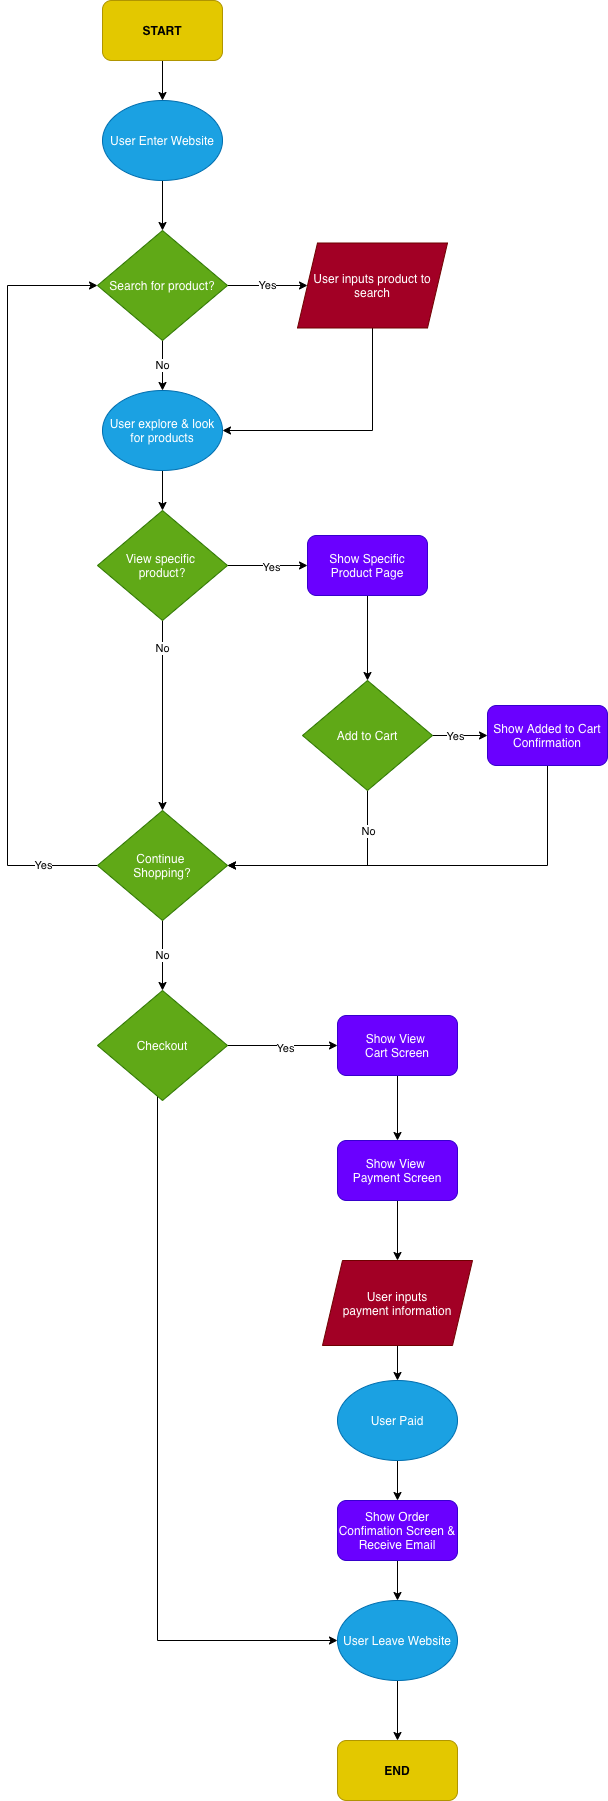

The diagram above was exported from draw.io. Its source (the exported page's mxGraphModel, read from the mxfile embedded in the PNG):
<mxGraphModel dx="1126" dy="1742" grid="1" gridSize="10" guides="1" tooltips="1" connect="1" arrows="1" fold="1" page="1" pageScale="1" pageWidth="850" pageHeight="1100" math="0" shadow="0">
  <root>
    <mxCell id="0" />
    <mxCell id="1" parent="0" />
    <mxCell id="8" value="" style="edgeStyle=orthogonalEdgeStyle;rounded=0;orthogonalLoop=1;jettySize=auto;html=1;" edge="1" parent="1" source="2" target="4">
      <mxGeometry relative="1" as="geometry" />
    </mxCell>
    <mxCell id="2" value="User Enter Website" style="ellipse;whiteSpace=wrap;html=1;fillColor=#1ba1e2;strokeColor=#006EAF;fontColor=#ffffff;" vertex="1" parent="1">
      <mxGeometry x="285" y="70" width="120" height="80" as="geometry" />
    </mxCell>
    <mxCell id="6" value="Yes" style="edgeStyle=orthogonalEdgeStyle;rounded=0;orthogonalLoop=1;jettySize=auto;html=1;" edge="1" parent="1" source="4" target="5">
      <mxGeometry relative="1" as="geometry" />
    </mxCell>
    <mxCell id="9" value="No" style="edgeStyle=orthogonalEdgeStyle;rounded=0;orthogonalLoop=1;jettySize=auto;html=1;entryX=0.5;entryY=0;entryDx=0;entryDy=0;" edge="1" parent="1" source="4" target="15">
      <mxGeometry relative="1" as="geometry">
        <mxPoint x="345" y="370" as="targetPoint" />
      </mxGeometry>
    </mxCell>
    <mxCell id="4" value="Search for product?" style="rhombus;whiteSpace=wrap;html=1;fillColor=#60a917;strokeColor=#2D7600;fontColor=#ffffff;" vertex="1" parent="1">
      <mxGeometry x="280" y="200" width="130" height="110" as="geometry" />
    </mxCell>
    <mxCell id="10" style="edgeStyle=orthogonalEdgeStyle;rounded=0;orthogonalLoop=1;jettySize=auto;html=1;entryX=1;entryY=0.5;entryDx=0;entryDy=0;" edge="1" parent="1" source="5" target="15">
      <mxGeometry relative="1" as="geometry">
        <mxPoint x="405" y="400" as="targetPoint" />
        <Array as="points">
          <mxPoint x="555" y="400" />
        </Array>
      </mxGeometry>
    </mxCell>
    <mxCell id="5" value="User inputs product to search" style="shape=parallelogram;perimeter=parallelogramPerimeter;whiteSpace=wrap;html=1;fixedSize=1;fillColor=#a20025;strokeColor=#6F0000;fontColor=#ffffff;" vertex="1" parent="1">
      <mxGeometry x="480" y="212.5" width="150" height="85" as="geometry" />
    </mxCell>
    <mxCell id="12" value="" style="edgeStyle=orthogonalEdgeStyle;rounded=0;orthogonalLoop=1;jettySize=auto;html=1;exitX=0.5;exitY=1;exitDx=0;exitDy=0;" edge="1" parent="1" source="15" target="11">
      <mxGeometry relative="1" as="geometry">
        <mxPoint x="345" y="430" as="sourcePoint" />
      </mxGeometry>
    </mxCell>
    <mxCell id="17" style="edgeStyle=orthogonalEdgeStyle;rounded=0;orthogonalLoop=1;jettySize=auto;html=1;entryX=0;entryY=0.5;entryDx=0;entryDy=0;" edge="1" parent="1" source="11" target="13">
      <mxGeometry relative="1" as="geometry" />
    </mxCell>
    <mxCell id="18" value="Yes" style="edgeLabel;html=1;align=center;verticalAlign=middle;resizable=0;points=[];" vertex="1" connectable="0" parent="17">
      <mxGeometry x="0.071" y="-1" relative="1" as="geometry">
        <mxPoint as="offset" />
      </mxGeometry>
    </mxCell>
    <mxCell id="31" style="edgeStyle=orthogonalEdgeStyle;rounded=0;orthogonalLoop=1;jettySize=auto;html=1;entryX=0.5;entryY=0;entryDx=0;entryDy=0;" edge="1" parent="1" source="11" target="26">
      <mxGeometry relative="1" as="geometry" />
    </mxCell>
    <mxCell id="32" value="No" style="edgeLabel;html=1;align=center;verticalAlign=middle;resizable=0;points=[];" vertex="1" connectable="0" parent="31">
      <mxGeometry x="-0.7158" y="-1" relative="1" as="geometry">
        <mxPoint as="offset" />
      </mxGeometry>
    </mxCell>
    <mxCell id="11" value="View specific &lt;br&gt;product?" style="rhombus;whiteSpace=wrap;html=1;fillColor=#60a917;strokeColor=#2D7600;fontColor=#ffffff;" vertex="1" parent="1">
      <mxGeometry x="280" y="480" width="130" height="110" as="geometry" />
    </mxCell>
    <mxCell id="22" style="edgeStyle=orthogonalEdgeStyle;rounded=0;orthogonalLoop=1;jettySize=auto;html=1;entryX=0.5;entryY=0;entryDx=0;entryDy=0;" edge="1" parent="1" source="13" target="19">
      <mxGeometry relative="1" as="geometry">
        <Array as="points" />
      </mxGeometry>
    </mxCell>
    <mxCell id="13" value="Show Specific Product Page" style="rounded=1;whiteSpace=wrap;html=1;fillColor=#6a00ff;strokeColor=#3700CC;fontColor=#ffffff;" vertex="1" parent="1">
      <mxGeometry x="490" y="505" width="120" height="60" as="geometry" />
    </mxCell>
    <mxCell id="15" value="User explore &amp;amp; look for products" style="ellipse;whiteSpace=wrap;html=1;fillColor=#1ba1e2;strokeColor=#006EAF;fontColor=#ffffff;" vertex="1" parent="1">
      <mxGeometry x="285" y="360" width="120" height="80" as="geometry" />
    </mxCell>
    <mxCell id="24" value="" style="edgeStyle=orthogonalEdgeStyle;rounded=0;orthogonalLoop=1;jettySize=auto;html=1;" edge="1" parent="1" source="19" target="23">
      <mxGeometry relative="1" as="geometry" />
    </mxCell>
    <mxCell id="25" value="Yes" style="edgeLabel;html=1;align=center;verticalAlign=middle;resizable=0;points=[];" vertex="1" connectable="0" parent="24">
      <mxGeometry x="-0.2179" y="-2" relative="1" as="geometry">
        <mxPoint y="-2" as="offset" />
      </mxGeometry>
    </mxCell>
    <mxCell id="27" style="edgeStyle=orthogonalEdgeStyle;rounded=0;orthogonalLoop=1;jettySize=auto;html=1;entryX=1;entryY=0.5;entryDx=0;entryDy=0;exitX=0.5;exitY=1;exitDx=0;exitDy=0;" edge="1" parent="1" source="19" target="26">
      <mxGeometry relative="1" as="geometry" />
    </mxCell>
    <mxCell id="29" value="No" style="edgeLabel;html=1;align=center;verticalAlign=middle;resizable=0;points=[];" vertex="1" connectable="0" parent="27">
      <mxGeometry x="-0.6303" y="3" relative="1" as="geometry">
        <mxPoint x="-3" as="offset" />
      </mxGeometry>
    </mxCell>
    <mxCell id="19" value="Add to Cart" style="rhombus;whiteSpace=wrap;html=1;fillColor=#60a917;strokeColor=#2D7600;fontColor=#ffffff;" vertex="1" parent="1">
      <mxGeometry x="485" y="650" width="130" height="110" as="geometry" />
    </mxCell>
    <mxCell id="30" style="edgeStyle=orthogonalEdgeStyle;rounded=0;orthogonalLoop=1;jettySize=auto;html=1;entryX=1;entryY=0.5;entryDx=0;entryDy=0;exitX=0.5;exitY=1;exitDx=0;exitDy=0;" edge="1" parent="1" source="23" target="26">
      <mxGeometry relative="1" as="geometry" />
    </mxCell>
    <mxCell id="23" value="Show Added to Cart Confirmation" style="rounded=1;whiteSpace=wrap;html=1;fillColor=#6a00ff;strokeColor=#3700CC;fontColor=#ffffff;" vertex="1" parent="1">
      <mxGeometry x="670" y="675" width="120" height="60" as="geometry" />
    </mxCell>
    <mxCell id="33" style="edgeStyle=orthogonalEdgeStyle;rounded=0;orthogonalLoop=1;jettySize=auto;html=1;entryX=0;entryY=0.5;entryDx=0;entryDy=0;" edge="1" parent="1" source="26" target="4">
      <mxGeometry relative="1" as="geometry">
        <Array as="points">
          <mxPoint x="190" y="835" />
          <mxPoint x="190" y="255" />
        </Array>
      </mxGeometry>
    </mxCell>
    <mxCell id="34" value="Yes" style="edgeLabel;html=1;align=center;verticalAlign=middle;resizable=0;points=[];" vertex="1" connectable="0" parent="33">
      <mxGeometry x="-0.8548" y="-1" relative="1" as="geometry">
        <mxPoint as="offset" />
      </mxGeometry>
    </mxCell>
    <mxCell id="36" value="No" style="edgeStyle=orthogonalEdgeStyle;rounded=0;orthogonalLoop=1;jettySize=auto;html=1;entryX=0.5;entryY=0;entryDx=0;entryDy=0;" edge="1" parent="1" source="26" target="35">
      <mxGeometry relative="1" as="geometry" />
    </mxCell>
    <mxCell id="26" value="Continue &lt;br&gt;Shopping?" style="rhombus;whiteSpace=wrap;html=1;fillColor=#60a917;strokeColor=#2D7600;fontColor=#ffffff;" vertex="1" parent="1">
      <mxGeometry x="280" y="780" width="130" height="110" as="geometry" />
    </mxCell>
    <mxCell id="39" style="edgeStyle=orthogonalEdgeStyle;rounded=0;orthogonalLoop=1;jettySize=auto;html=1;entryX=0;entryY=0.5;entryDx=0;entryDy=0;" edge="1" parent="1" source="35" target="37">
      <mxGeometry relative="1" as="geometry" />
    </mxCell>
    <mxCell id="40" value="Yes" style="edgeLabel;html=1;align=center;verticalAlign=middle;resizable=0;points=[];" vertex="1" connectable="0" parent="39">
      <mxGeometry x="0.0274" y="-2" relative="1" as="geometry">
        <mxPoint as="offset" />
      </mxGeometry>
    </mxCell>
    <mxCell id="50" style="edgeStyle=orthogonalEdgeStyle;rounded=0;orthogonalLoop=1;jettySize=auto;html=1;entryX=0;entryY=0.5;entryDx=0;entryDy=0;" edge="1" parent="1" source="35" target="51">
      <mxGeometry relative="1" as="geometry">
        <mxPoint x="345" y="1390" as="targetPoint" />
        <Array as="points">
          <mxPoint x="340" y="1610" />
        </Array>
      </mxGeometry>
    </mxCell>
    <mxCell id="35" value="Checkout" style="rhombus;whiteSpace=wrap;html=1;fillColor=#60a917;strokeColor=#2D7600;fontColor=#ffffff;" vertex="1" parent="1">
      <mxGeometry x="280" y="960" width="130" height="110" as="geometry" />
    </mxCell>
    <mxCell id="42" value="" style="edgeStyle=orthogonalEdgeStyle;rounded=0;orthogonalLoop=1;jettySize=auto;html=1;" edge="1" parent="1" source="37" target="41">
      <mxGeometry relative="1" as="geometry" />
    </mxCell>
    <mxCell id="37" value="Show View &lt;br&gt;Cart Screen" style="rounded=1;whiteSpace=wrap;html=1;fillColor=#6a00ff;strokeColor=#3700CC;fontColor=#ffffff;" vertex="1" parent="1">
      <mxGeometry x="520" y="985" width="120" height="60" as="geometry" />
    </mxCell>
    <mxCell id="45" style="edgeStyle=orthogonalEdgeStyle;rounded=0;orthogonalLoop=1;jettySize=auto;html=1;entryX=0.5;entryY=0;entryDx=0;entryDy=0;" edge="1" parent="1" source="41" target="43">
      <mxGeometry relative="1" as="geometry" />
    </mxCell>
    <mxCell id="41" value="Show View &lt;br&gt;Payment Screen" style="rounded=1;whiteSpace=wrap;html=1;fillColor=#6a00ff;strokeColor=#3700CC;fontColor=#ffffff;" vertex="1" parent="1">
      <mxGeometry x="520" y="1110" width="120" height="60" as="geometry" />
    </mxCell>
    <mxCell id="48" value="" style="edgeStyle=orthogonalEdgeStyle;rounded=0;orthogonalLoop=1;jettySize=auto;html=1;" edge="1" parent="1" source="43" target="47">
      <mxGeometry relative="1" as="geometry" />
    </mxCell>
    <mxCell id="43" value="User inputs&lt;br&gt;payment information" style="shape=parallelogram;perimeter=parallelogramPerimeter;whiteSpace=wrap;html=1;fixedSize=1;fillColor=#a20025;strokeColor=#6F0000;fontColor=#ffffff;" vertex="1" parent="1">
      <mxGeometry x="505" y="1230" width="150" height="85" as="geometry" />
    </mxCell>
    <mxCell id="52" value="" style="edgeStyle=orthogonalEdgeStyle;rounded=0;orthogonalLoop=1;jettySize=auto;html=1;" edge="1" parent="1" source="44" target="51">
      <mxGeometry relative="1" as="geometry" />
    </mxCell>
    <mxCell id="44" value="Show Order Confimation Screen &amp;amp; Receive Email" style="rounded=1;whiteSpace=wrap;html=1;fillColor=#6a00ff;strokeColor=#3700CC;fontColor=#ffffff;" vertex="1" parent="1">
      <mxGeometry x="520" y="1470" width="120" height="60" as="geometry" />
    </mxCell>
    <mxCell id="49" value="" style="edgeStyle=orthogonalEdgeStyle;rounded=0;orthogonalLoop=1;jettySize=auto;html=1;" edge="1" parent="1" source="47" target="44">
      <mxGeometry relative="1" as="geometry" />
    </mxCell>
    <mxCell id="47" value="User Paid" style="ellipse;whiteSpace=wrap;html=1;fillColor=#1ba1e2;strokeColor=#006EAF;fontColor=#ffffff;" vertex="1" parent="1">
      <mxGeometry x="520" y="1350" width="120" height="80" as="geometry" />
    </mxCell>
    <mxCell id="56" value="" style="edgeStyle=orthogonalEdgeStyle;rounded=0;orthogonalLoop=1;jettySize=auto;html=1;" edge="1" parent="1" source="51" target="55">
      <mxGeometry relative="1" as="geometry" />
    </mxCell>
    <mxCell id="51" value="User Leave Website" style="ellipse;whiteSpace=wrap;html=1;fillColor=#1ba1e2;strokeColor=#006EAF;fontColor=#ffffff;" vertex="1" parent="1">
      <mxGeometry x="520" y="1570" width="120" height="80" as="geometry" />
    </mxCell>
    <mxCell id="54" value="" style="edgeStyle=orthogonalEdgeStyle;rounded=0;orthogonalLoop=1;jettySize=auto;html=1;" edge="1" parent="1" source="53" target="2">
      <mxGeometry relative="1" as="geometry" />
    </mxCell>
    <mxCell id="53" value="&lt;b&gt;START&lt;/b&gt;" style="rounded=1;whiteSpace=wrap;html=1;fillColor=#e3c800;strokeColor=#B09500;fontColor=#000000;" vertex="1" parent="1">
      <mxGeometry x="285" y="-30" width="120" height="60" as="geometry" />
    </mxCell>
    <mxCell id="55" value="&lt;b&gt;END&lt;/b&gt;" style="rounded=1;whiteSpace=wrap;html=1;fillColor=#e3c800;strokeColor=#B09500;fontColor=#000000;" vertex="1" parent="1">
      <mxGeometry x="520" y="1710" width="120" height="60" as="geometry" />
    </mxCell>
  </root>
</mxGraphModel>